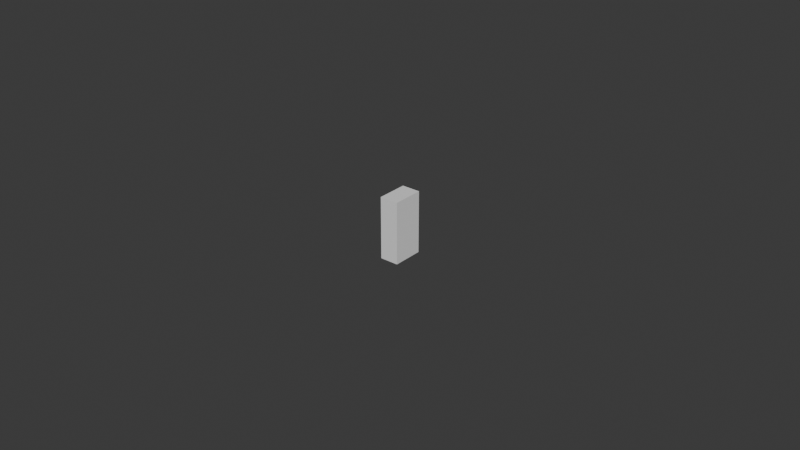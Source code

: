 # Source: UCX_TaskBoardBananaPlugPort_004.blend  (saved by Blender 4.3.32; exported with 4.5.12 LTS)
import bpy
from mathutils import Matrix  # noqa: F401  (used for matrix-valued properties, if any)

bpy.ops.wm.read_factory_settings(use_empty=True)
scene = bpy.context.scene
scene.name = 'Scene'

# ---- collections
col_collection = bpy.data.collections.new('Collection'); scene.collection.children.link(col_collection)

# ---- world
world_world = bpy.data.worlds.new('World'); scene.world = world_world
world_world.use_nodes = True; world_world.node_tree.nodes.clear()
_N = world_world.node_tree.nodes; _L = world_world.node_tree.links
n0 = _N.new('ShaderNodeOutputWorld'); n0.name = 'World Output'; n0.location = (300, 300)
n1 = _N.new('ShaderNodeBackground'); n1.name = 'Background'; n1.location = (10, 300)
n1.inputs[0].default_value = (0.05088, 0.05088, 0.05088, 1.0)
_L.new(n1.outputs[0], n0.inputs[0])
n0.is_active_output = True
world_world.color = (0.05088, 0.05088, 0.05088)
world_world.sun_shadow_jitter_overblur = 0.0

# ---- meshes
me_ucx_taskboardbananaplugport_004 = bpy.data.meshes.new('UCX_TaskBoardBananaPlugPort_004')
me_ucx_taskboardbananaplugport_004.from_pydata([(-0.003, -0.004987, -0.009998), (-0.003, -0.004994, 0.009998), (-0.003, 0.004994, 0.009995), (-0.003, 0.004985, -0.01), (0.003, 0.004994, 0.009995), (0.003, 0.004985, -0.01), (0.003, -0.00499, 0.01), (0.003, -0.004987, -0.01)], [], [(0, 1, 2), (0, 2, 3), (2, 4, 5), (2, 5, 3), (6, 7, 5), (6, 5, 4), (6, 4, 2), (6, 2, 1), (7, 6, 1), (7, 1, 0), (3, 7, 0), (5, 7, 3)])
me_ucx_taskboardbananaplugport_004.update()

# ---- objects
ob_ucx_taskboardbananaplugport_004 = bpy.data.objects.new('UCX_TaskBoardBananaPlugPort_004', me_ucx_taskboardbananaplugport_004)

# ---- transforms, parenting, visibility, modifiers, constraints
ob_ucx_taskboardbananaplugport_004.location = (0.0, 0.0, 0.0)

# ---- collection membership
col_collection.objects.link(ob_ucx_taskboardbananaplugport_004)

# ---- scene / render settings (as saved in the file)
scene.frame_start = 1; scene.frame_end = 250; scene.frame_set(1)
scene.render.engine = 'BLENDER_EEVEE_NEXT'
bpy.context.view_layer.update()

# ---- added for rendering (the .blend has no active camera and no usable light): camera, sun
cam_auto = bpy.data.cameras.new('AutoCamera')
cam_auto.lens = 50.0
cam_auto.sensor_width = 36.0
cam_auto.clip_end = 1000.0
ob_auto_camera = bpy.data.objects.new('AutoCamera', cam_auto)
scene.collection.objects.link(ob_auto_camera)
ob_auto_camera.location = (0.185045, -0.222054, 0.148033)
ob_auto_camera.rotation_euler = (1.09748, -7.21219e-08, 0.694738)
scene.camera = ob_auto_camera
light_auto_sun = bpy.data.lights.new('AutoSun', 'SUN')
light_auto_sun.energy = 3.0
light_auto_sun.angle = 0.0523599
ob_auto_sun = bpy.data.objects.new('AutoSun', light_auto_sun)
scene.collection.objects.link(ob_auto_sun)
ob_auto_sun.rotation_euler = (0.872665, 0.174533, 0.523599)
bpy.context.view_layer.update()
